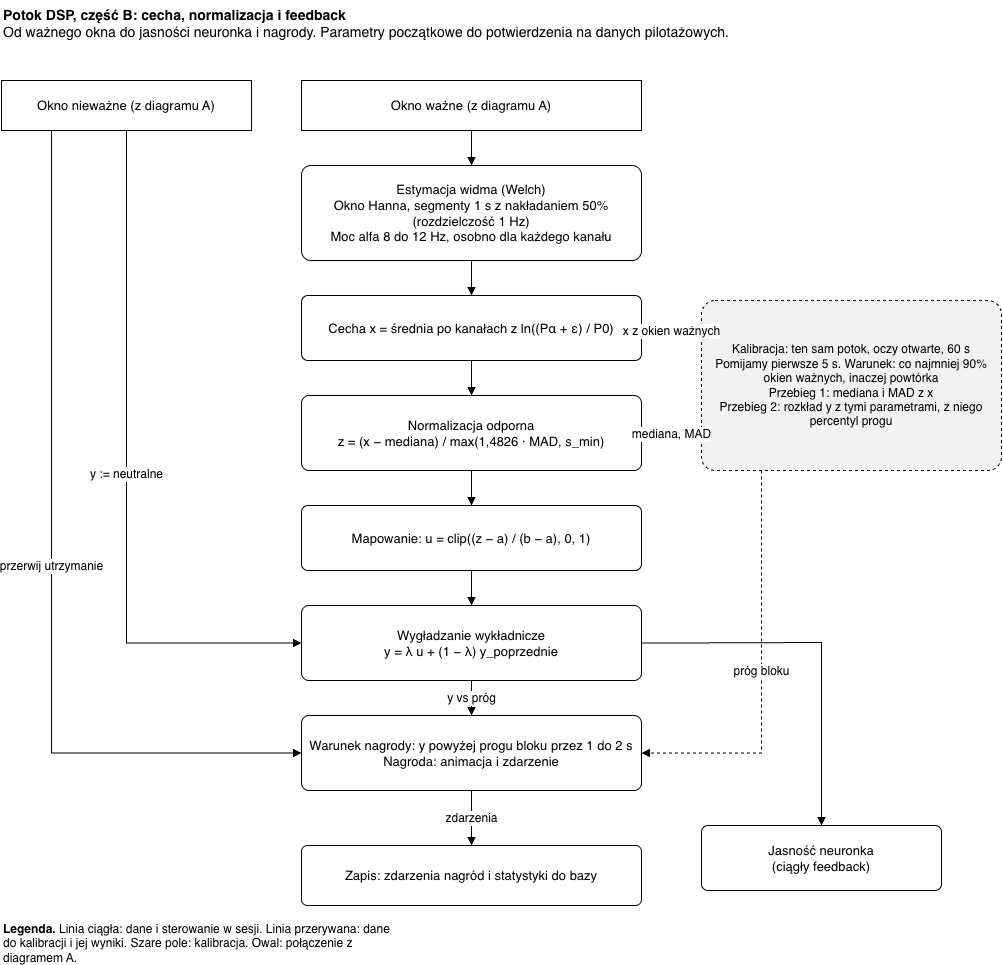

The diagram above was exported from draw.io. Its source (the exported page's mxGraphModel, read from the mxfile embedded in the PNG):
<mxGraphModel dx="2088" dy="1293" grid="1" gridSize="10" guides="1" tooltips="1" connect="1" arrows="1" fold="1" page="1" pageScale="1" pageWidth="1040" pageHeight="1300" math="0" shadow="0">
  <root>
    <mxCell id="0" />
    <mxCell id="1" parent="0" />
    <mxCell id="t0_0" parent="1" style="text;html=1;whiteSpace=wrap;align=left;verticalAlign=top;fontSize=14;" value="&lt;b&gt;Potok DSP, część B: cecha, normalizacja i feedback&lt;/b&gt;&lt;br&gt;Od ważnego okna do jasności neuronka i nagrody. Parametry początkowe do potwierdzenia na danych pilotażowych." vertex="1">
      <mxGeometry height="50" width="1000" as="geometry" />
    </mxCell>
    <mxCell id="okin" parent="1" style="shape=terminator;whiteSpace=wrap;html=1;fillColor=#FFFFFF;strokeColor=#000000;fontSize=13;" value="Okno ważne (z diagramu A)" vertex="1">
      <mxGeometry height="50" width="340" x="300" y="80" as="geometry" />
    </mxCell>
    <mxCell id="invin" parent="1" style="shape=terminator;whiteSpace=wrap;html=1;fillColor=#FFFFFF;strokeColor=#000000;fontSize=13;" value="Okno nieważne (z diagramu A)" vertex="1">
      <mxGeometry height="50" width="250" y="80" as="geometry" />
    </mxCell>
    <mxCell id="w" parent="1" style="rounded=1;whiteSpace=wrap;html=1;fillColor=#FFFFFF;strokeColor=#000000;fontSize=13;arcSize=10;" value="Estymacja widma (Welch)&lt;br&gt;Okno Hanna, segmenty 1 s z nakładaniem 50% (rozdzielczość 1 Hz)&lt;br&gt;Moc alfa 8 do 12 Hz, osobno dla każdego kanału" vertex="1">
      <mxGeometry height="95" width="340" x="300" y="165" as="geometry" />
    </mxCell>
    <mxCell id="f" parent="1" style="rounded=1;whiteSpace=wrap;html=1;fillColor=#FFFFFF;strokeColor=#000000;fontSize=13;arcSize=10;" value="Cecha x = średnia po kanałach z ln((Pα + ε) / P0)" vertex="1">
      <mxGeometry height="65" width="340" x="300" y="295" as="geometry" />
    </mxCell>
    <mxCell id="z" parent="1" style="rounded=1;whiteSpace=wrap;html=1;fillColor=#FFFFFF;strokeColor=#000000;fontSize=13;arcSize=10;" value="Normalizacja odporna&lt;br&gt;z = (x − mediana) / max(1,4826 · MAD, s_min)" vertex="1">
      <mxGeometry height="75" width="340" x="300" y="395" as="geometry" />
    </mxCell>
    <mxCell id="map" parent="1" style="rounded=1;whiteSpace=wrap;html=1;fillColor=#FFFFFF;strokeColor=#000000;fontSize=13;arcSize=10;" value="Mapowanie: u = clip((z − a) / (b − a), 0, 1)" vertex="1">
      <mxGeometry height="65" width="340" x="300" y="505" as="geometry" />
    </mxCell>
    <mxCell id="sm" parent="1" style="rounded=1;whiteSpace=wrap;html=1;fillColor=#FFFFFF;strokeColor=#000000;fontSize=13;arcSize=10;" value="Wygładzanie wykładnicze&lt;br&gt;y = λ u + (1 − λ) y_poprzednie" vertex="1">
      <mxGeometry height="75" width="340" x="300" y="605" as="geometry" />
    </mxCell>
    <mxCell id="rew" parent="1" style="rounded=1;whiteSpace=wrap;html=1;fillColor=#FFFFFF;strokeColor=#000000;fontSize=13;arcSize=10;" value="Warunek nagrody: y powyżej progu bloku przez 1 do 2 s&lt;br&gt;Nagroda: animacja i zdarzenie" vertex="1">
      <mxGeometry height="75" width="340" x="300" y="715" as="geometry" />
    </mxCell>
    <mxCell id="log" parent="1" style="rounded=1;whiteSpace=wrap;html=1;fillColor=#FFFFFF;strokeColor=#000000;fontSize=13;arcSize=10;" value="Zapis: zdarzenia nagród i statystyki do bazy" vertex="1">
      <mxGeometry height="60" width="340" x="300" y="845" as="geometry" />
    </mxCell>
    <mxCell id="bright" parent="1" style="rounded=1;whiteSpace=wrap;html=1;fillColor=#FFFFFF;strokeColor=#000000;fontSize=13;arcSize=10;" value="Jasność neuronka&lt;br&gt;(ciągły feedback)" vertex="1">
      <mxGeometry height="65" width="240" x="700" y="825" as="geometry" />
    </mxCell>
    <mxCell id="cal" parent="1" style="rounded=1;whiteSpace=wrap;html=1;fillColor=#F2F2F2;strokeColor=#000000;dashed=1;fontSize=12;arcSize=8;" value="Kalibracja: ten sam potok, oczy otwarte, 60 s&lt;br&gt;Pomijamy pierwsze 5 s. Warunek: co najmniej 90% okien ważnych, inaczej powtórka&lt;br&gt;Przebieg 1: mediana i MAD z x&lt;br&gt;Przebieg 2: rozkład y z tymi parametrami, z niego percentyl progu" vertex="1">
      <mxGeometry height="170" width="300" x="700" y="300" as="geometry" />
    </mxCell>
    <mxCell id="a1" edge="1" parent="1" source="okin" style="edgeStyle=orthogonalEdgeStyle;rounded=0;html=1;endArrow=block;strokeColor=#000000;fontSize=12;labelBackgroundColor=#FFFFFF;" target="w" value="">
      <mxGeometry relative="1" as="geometry" />
    </mxCell>
    <mxCell id="a2" edge="1" parent="1" source="w" style="edgeStyle=orthogonalEdgeStyle;rounded=0;html=1;endArrow=block;strokeColor=#000000;fontSize=12;labelBackgroundColor=#FFFFFF;" target="f" value="">
      <mxGeometry relative="1" as="geometry" />
    </mxCell>
    <mxCell id="a3" edge="1" parent="1" source="f" style="edgeStyle=orthogonalEdgeStyle;rounded=0;html=1;endArrow=block;strokeColor=#000000;fontSize=12;labelBackgroundColor=#FFFFFF;" target="z" value="">
      <mxGeometry relative="1" as="geometry" />
    </mxCell>
    <mxCell id="a4" edge="1" parent="1" source="z" style="edgeStyle=orthogonalEdgeStyle;rounded=0;html=1;endArrow=block;strokeColor=#000000;fontSize=12;labelBackgroundColor=#FFFFFF;" target="map" value="">
      <mxGeometry relative="1" as="geometry" />
    </mxCell>
    <mxCell id="a5" edge="1" parent="1" source="map" style="edgeStyle=orthogonalEdgeStyle;rounded=0;html=1;endArrow=block;strokeColor=#000000;fontSize=12;labelBackgroundColor=#FFFFFF;" target="sm" value="">
      <mxGeometry relative="1" as="geometry" />
    </mxCell>
    <mxCell id="a6" edge="1" parent="1" source="sm" style="edgeStyle=orthogonalEdgeStyle;rounded=0;html=1;endArrow=block;strokeColor=#000000;fontSize=12;labelBackgroundColor=#FFFFFF;exitX=0.5;exitY=1;entryX=0.5;entryY=0;" target="rew" value="y vs próg">
      <mxGeometry relative="1" as="geometry" />
    </mxCell>
    <mxCell id="a7" edge="1" parent="1" source="sm" style="edgeStyle=orthogonalEdgeStyle;rounded=0;html=1;endArrow=block;strokeColor=#000000;fontSize=12;labelBackgroundColor=#FFFFFF;exitX=1;exitY=0.5;entryX=0.5;entryY=0;" target="bright" value="">
      <mxGeometry relative="1" as="geometry">
        <Array as="points">
          <mxPoint x="670" y="642" />
          <mxPoint x="820" y="642" />
        </Array>
      </mxGeometry>
    </mxCell>
    <mxCell id="a8" edge="1" parent="1" source="invin" style="edgeStyle=orthogonalEdgeStyle;rounded=0;html=1;endArrow=block;strokeColor=#000000;fontSize=12;labelBackgroundColor=#FFFFFF;exitX=0.5;exitY=1;entryX=0;entryY=0.5;" target="sm" value="y := neutralne">
      <mxGeometry relative="1" as="geometry">
        <Array as="points">
          <mxPoint x="125" y="642" />
        </Array>
      </mxGeometry>
    </mxCell>
    <mxCell id="a9" edge="1" parent="1" source="invin" style="edgeStyle=orthogonalEdgeStyle;rounded=0;html=1;endArrow=block;strokeColor=#000000;fontSize=12;labelBackgroundColor=#FFFFFF;exitX=0.2;exitY=1;entryX=0;entryY=0.5;" target="rew" value="przerwij utrzymanie">
      <mxGeometry relative="1" as="geometry">
        <Array as="points">
          <mxPoint x="50" y="752" />
        </Array>
      </mxGeometry>
    </mxCell>
    <mxCell id="a10" edge="1" parent="1" source="f" style="edgeStyle=orthogonalEdgeStyle;rounded=0;html=1;endArrow=block;strokeColor=#000000;fontSize=12;labelBackgroundColor=#FFFFFF;exitX=1;exitY=0.5;entryX=0;entryY=0.2;dashed=1;" target="cal" value="x z okien ważnych">
      <mxGeometry relative="1" as="geometry" />
    </mxCell>
    <mxCell id="a11" edge="1" parent="1" source="cal" style="edgeStyle=orthogonalEdgeStyle;rounded=0;html=1;endArrow=block;strokeColor=#000000;fontSize=12;labelBackgroundColor=#FFFFFF;exitX=0;exitY=0.8;entryX=1;entryY=0.5;dashed=1;" target="z" value="mediana, MAD">
      <mxGeometry relative="1" as="geometry" />
    </mxCell>
    <mxCell id="a12" edge="1" parent="1" source="cal" style="edgeStyle=orthogonalEdgeStyle;rounded=0;html=1;endArrow=block;strokeColor=#000000;fontSize=12;labelBackgroundColor=#FFFFFF;exitX=0.2;exitY=1;entryX=1;entryY=0.5;dashed=1;" target="rew" value="próg bloku">
      <mxGeometry relative="1" as="geometry">
        <Array as="points">
          <mxPoint x="760" y="752" />
        </Array>
      </mxGeometry>
    </mxCell>
    <mxCell id="a13" edge="1" parent="1" source="rew" style="edgeStyle=orthogonalEdgeStyle;rounded=0;html=1;endArrow=block;strokeColor=#000000;fontSize=12;labelBackgroundColor=#FFFFFF;" target="log" value="zdarzenia">
      <mxGeometry relative="1" as="geometry" />
    </mxCell>
    <mxCell id="t0_915" parent="1" style="text;html=1;whiteSpace=wrap;align=left;verticalAlign=top;fontSize=12;" value="&lt;b&gt;Legenda.&lt;/b&gt; Linia ciągła: dane i sterowanie w sesji. Linia przerywana: dane do kalibracji i jej wyniki. Szare pole: kalibracja. Owal: połączenie z diagramem A." vertex="1">
      <mxGeometry height="50" width="400" y="915" as="geometry" />
    </mxCell>
  </root>
</mxGraphModel>